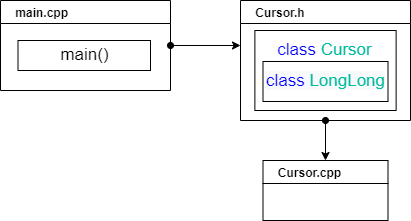

The diagram above was exported from draw.io. Its source (the exported page's mxGraphModel, read from the mxfile embedded in the PNG):
<mxGraphModel dx="813" dy="490" grid="1" gridSize="10" guides="1" tooltips="1" connect="1" arrows="1" fold="1" page="1" pageScale="1" pageWidth="827" pageHeight="1169" math="0" shadow="0">
  <root>
    <mxCell id="0" />
    <mxCell id="1" parent="0" />
    <mxCell id="j3a2SquQyOLX8KC9HYbo-11" style="edgeStyle=orthogonalEdgeStyle;rounded=0;orthogonalLoop=1;jettySize=auto;html=1;fontColor=#000000;startArrow=oval;startFill=1;endArrow=classic;endFill=1;strokeWidth=1;" edge="1" parent="1" source="j3a2SquQyOLX8KC9HYbo-4">
      <mxGeometry relative="1" as="geometry">
        <mxPoint x="280" y="85" as="targetPoint" />
      </mxGeometry>
    </mxCell>
    <mxCell id="j3a2SquQyOLX8KC9HYbo-4" value="    main.cpp" style="swimlane;align=left;strokeWidth=1;" vertex="1" parent="1">
      <mxGeometry x="40" y="40" width="170" height="90" as="geometry" />
    </mxCell>
    <mxCell id="j3a2SquQyOLX8KC9HYbo-5" value="&lt;span style=&quot;font-size: 17px&quot;&gt;main()&lt;/span&gt;" style="rounded=0;whiteSpace=wrap;html=1;strokeWidth=1;" vertex="1" parent="j3a2SquQyOLX8KC9HYbo-4">
      <mxGeometry x="17.5" y="40" width="132.5" height="30" as="geometry" />
    </mxCell>
    <mxCell id="j3a2SquQyOLX8KC9HYbo-10" style="edgeStyle=orthogonalEdgeStyle;rounded=0;orthogonalLoop=1;jettySize=auto;html=1;entryX=0.5;entryY=0;entryDx=0;entryDy=0;fontColor=#000000;endArrow=classic;endFill=1;strokeWidth=1;startArrow=oval;startFill=1;" edge="1" parent="1" source="j3a2SquQyOLX8KC9HYbo-6" target="j3a2SquQyOLX8KC9HYbo-8">
      <mxGeometry relative="1" as="geometry" />
    </mxCell>
    <mxCell id="j3a2SquQyOLX8KC9HYbo-6" value="    Cursor.h" style="swimlane;align=left;fontColor=#000000;strokeWidth=1;" vertex="1" parent="1">
      <mxGeometry x="280" y="40" width="170" height="120" as="geometry" />
    </mxCell>
    <mxCell id="j3a2SquQyOLX8KC9HYbo-7" value="&lt;font style=&quot;font-size: 17px&quot;&gt;&lt;font color=&quot;#0000ff&quot;&gt;class &lt;/font&gt;&lt;font color=&quot;#00ba9c&quot;&gt;Cursor&lt;br&gt;&lt;br&gt;&lt;br&gt;&lt;/font&gt;&lt;/font&gt;" style="rounded=0;whiteSpace=wrap;html=1;fontColor=#000000;strokeWidth=1;" vertex="1" parent="j3a2SquQyOLX8KC9HYbo-6">
      <mxGeometry x="14.38" y="30" width="141.25" height="80" as="geometry" />
    </mxCell>
    <mxCell id="j3a2SquQyOLX8KC9HYbo-18" value="&lt;font color=&quot;#0000ff&quot; style=&quot;font-family: &amp;#34;helvetica&amp;#34; ; font-size: 17px ; font-style: normal ; font-weight: 400 ; letter-spacing: normal ; text-align: center ; text-indent: 0px ; text-transform: none ; word-spacing: 0px ; background-color: rgb(248 , 249 , 250)&quot;&gt;class&lt;span&gt;&amp;nbsp;&lt;/span&gt;&lt;/font&gt;&lt;font color=&quot;#00ba9c&quot; style=&quot;font-family: &amp;#34;helvetica&amp;#34; ; font-size: 17px ; font-style: normal ; font-weight: 400 ; letter-spacing: normal ; text-align: center ; text-indent: 0px ; text-transform: none ; word-spacing: 0px ; background-color: rgb(248 , 249 , 250)&quot;&gt;LongLong&lt;/font&gt;" style="rounded=0;whiteSpace=wrap;html=1;fontColor=#000000;strokeWidth=1;" vertex="1" parent="j3a2SquQyOLX8KC9HYbo-6">
      <mxGeometry x="22.5" y="61" width="125" height="40" as="geometry" />
    </mxCell>
    <mxCell id="j3a2SquQyOLX8KC9HYbo-8" value="    Cursor.cpp" style="swimlane;align=left;fontColor=#000000;strokeWidth=1;" vertex="1" parent="1">
      <mxGeometry x="302.5" y="200" width="125" height="60" as="geometry" />
    </mxCell>
  </root>
</mxGraphModel>